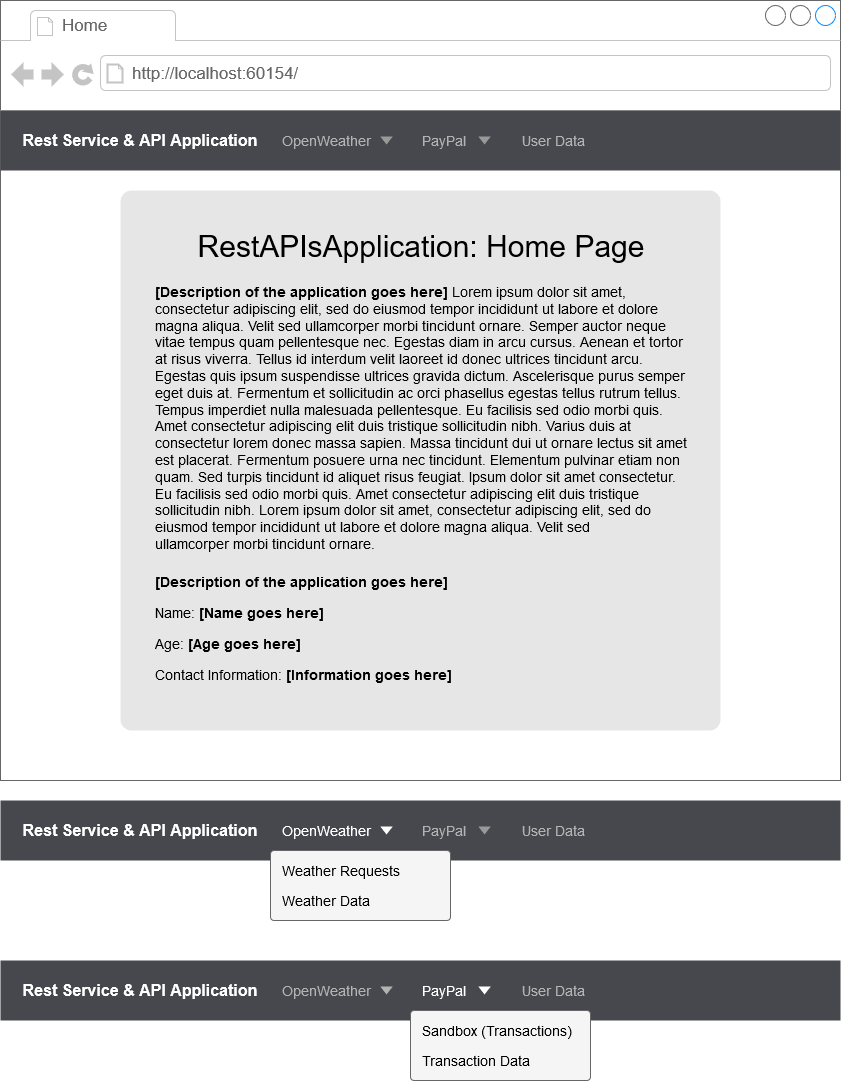

The diagram above was exported from draw.io. Its source (the exported page's mxGraphModel, read from the mxfile embedded in the PNG):
<mxGraphModel dx="861" dy="785" grid="1" gridSize="10" guides="1" tooltips="1" connect="1" arrows="1" fold="1" page="1" pageScale="1" pageWidth="850" pageHeight="1100" math="0" shadow="0">
  <root>
    <mxCell id="PxVb4Bspy8JAXO5CsQmO-0" />
    <mxCell id="PxVb4Bspy8JAXO5CsQmO-1" parent="PxVb4Bspy8JAXO5CsQmO-0" />
    <mxCell id="PxVb4Bspy8JAXO5CsQmO-2" value="" style="strokeWidth=1;shadow=0;dashed=0;align=center;html=1;shape=mxgraph.mockup.containers.browserWindow;rSize=0;strokeColor=#666666;strokeColor2=#008cff;strokeColor3=#c4c4c4;mainText=,;recursiveResize=0;fontStyle=1" vertex="1" parent="PxVb4Bspy8JAXO5CsQmO-1">
      <mxGeometry width="840" height="780" as="geometry" />
    </mxCell>
    <mxCell id="PxVb4Bspy8JAXO5CsQmO-3" value="Home" style="strokeWidth=1;shadow=0;dashed=0;align=center;html=1;shape=mxgraph.mockup.containers.anchor;fontSize=17;fontColor=#666666;align=left;" vertex="1" parent="PxVb4Bspy8JAXO5CsQmO-2">
      <mxGeometry x="60" y="12" width="110" height="26" as="geometry" />
    </mxCell>
    <mxCell id="PxVb4Bspy8JAXO5CsQmO-4" value="http://localhost:60154/" style="strokeWidth=1;shadow=0;dashed=0;align=center;html=1;shape=mxgraph.mockup.containers.anchor;rSize=0;fontSize=17;fontColor=#666666;align=left;" vertex="1" parent="PxVb4Bspy8JAXO5CsQmO-2">
      <mxGeometry x="130" y="60" width="250" height="26" as="geometry" />
    </mxCell>
    <mxCell id="PxVb4Bspy8JAXO5CsQmO-5" value="" style="rounded=0;whiteSpace=wrap;html=1;fillColor=#47484D;strokeColor=none;gradientColor=none;" vertex="1" parent="PxVb4Bspy8JAXO5CsQmO-2">
      <mxGeometry y="110" width="840" height="60" as="geometry" />
    </mxCell>
    <mxCell id="PxVb4Bspy8JAXO5CsQmO-6" value="Rest Service &amp;amp; API Application" style="text;html=1;align=center;verticalAlign=middle;whiteSpace=wrap;rounded=0;fontSize=16;fontStyle=1;fontColor=#FFFFFF;" vertex="1" parent="PxVb4Bspy8JAXO5CsQmO-2">
      <mxGeometry x="20" y="130" width="240" height="20" as="geometry" />
    </mxCell>
    <mxCell id="PxVb4Bspy8JAXO5CsQmO-9" value="" style="rounded=1;whiteSpace=wrap;html=1;fillColor=#E6E6E6;gradientColor=none;fontSize=14;fontColor=#B3B3B3;strokeColor=none;arcSize=2;" vertex="1" parent="PxVb4Bspy8JAXO5CsQmO-2">
      <mxGeometry x="120" y="190" width="600" height="540" as="geometry" />
    </mxCell>
    <mxCell id="PxVb4Bspy8JAXO5CsQmO-10" value="&lt;h1 align=&quot;center&quot;&gt;&lt;font size=&quot;1&quot;&gt;&lt;span style=&quot;font-weight: normal ; font-size: 30px&quot;&gt;RestAPIsApplication: Home Page&lt;/span&gt;&lt;/font&gt;&lt;/h1&gt;&lt;div class=&quot;page-generator__output js-generator-output&quot; id=&quot;output&quot;&gt;&lt;p&gt;&lt;b&gt;[Description of the application goes here]&lt;/b&gt; Lorem ipsum dolor sit amet, consectetur adipiscing elit, sed do eiusmod tempor incididunt ut labore et dolore magna aliqua. Velit sed ullamcorper morbi tincidunt ornare. Semper auctor neque vitae tempus quam pellentesque nec. Egestas diam in arcu cursus. Aenean et tortor at risus viverra. Tellus id interdum velit laoreet id donec ultrices tincidunt arcu. Egestas quis ipsum suspendisse ultrices gravida dictum. Ascelerisque purus semper eget duis at. Fermentum et sollicitudin ac orci phasellus egestas tellus rutrum tellus. Tempus imperdiet nulla malesuada pellentesque. Eu facilisis sed odio morbi quis. Amet consectetur adipiscing elit duis tristique sollicitudin nibh. Varius duis at consectetur lorem donec massa sapien. Massa tincidunt dui ut ornare lectus sit amet est placerat. Fermentum posuere urna nec tincidunt. Elementum pulvinar etiam non quam. Sed turpis tincidunt id aliquet risus feugiat. Ipsum dolor sit amet consectetur. Eu facilisis sed odio morbi quis. Amet consectetur adipiscing elit duis tristique sollicitudin nibh. Lorem ipsum dolor sit amet, consectetur adipiscing elit, sed do eiusmod tempor incididunt ut labore et dolore magna aliqua. Velit sed &lt;br&gt;ullamcorper morbi tincidunt ornare.&lt;/p&gt;&lt;/div&gt;" style="text;html=1;strokeColor=none;fillColor=none;spacing=5;spacingTop=-20;whiteSpace=wrap;overflow=hidden;rounded=0;fontSize=14;fontColor=#000000;" vertex="1" parent="PxVb4Bspy8JAXO5CsQmO-2">
      <mxGeometry x="150" y="220" width="540" height="340" as="geometry" />
    </mxCell>
    <mxCell id="PxVb4Bspy8JAXO5CsQmO-11" value="&lt;p&gt;&lt;b&gt;[Description of the application goes here]&lt;/b&gt; &lt;br&gt;&lt;/p&gt;&lt;p&gt;Name: &lt;b&gt;[Name goes here]&lt;/b&gt;&lt;/p&gt;&lt;p&gt;Age: &lt;b&gt;[Age goes here]&lt;/b&gt;&lt;br&gt;&lt;/p&gt;&lt;p&gt;Contact Information: &lt;b&gt;[Information goes here]&lt;/b&gt;&lt;/p&gt;" style="text;html=1;strokeColor=none;fillColor=none;spacing=5;spacingTop=-20;whiteSpace=wrap;overflow=hidden;rounded=0;fontSize=14;fontColor=#000000;" vertex="1" parent="PxVb4Bspy8JAXO5CsQmO-2">
      <mxGeometry x="150" y="570" width="540" height="130" as="geometry" />
    </mxCell>
    <mxCell id="bDh9kuLRMP6taho1sgB3-1" value="User Data" style="text;html=1;align=left;verticalAlign=middle;whiteSpace=wrap;rounded=0;fontSize=14;fontStyle=0;fontColor=#B3B3B3;" vertex="1" parent="PxVb4Bspy8JAXO5CsQmO-2">
      <mxGeometry x="520" y="130" width="110" height="20" as="geometry" />
    </mxCell>
    <mxCell id="HI66BscDeOrw4vDAbNqA-5" value="" style="triangle;whiteSpace=wrap;html=1;fillColor=#999999;gradientColor=none;fontSize=14;fontColor=#3333FF;align=center;rotation=90;strokeColor=none;" vertex="1" parent="PxVb4Bspy8JAXO5CsQmO-2">
      <mxGeometry x="480" y="133.75" width="8" height="12.5" as="geometry" />
    </mxCell>
    <mxCell id="bDh9kuLRMP6taho1sgB3-2" value="PayPal" style="text;html=1;align=left;verticalAlign=middle;whiteSpace=wrap;rounded=0;fontSize=14;fontStyle=0;fontColor=#B3B3B3;" vertex="1" parent="PxVb4Bspy8JAXO5CsQmO-2">
      <mxGeometry x="420" y="130" width="60" height="20" as="geometry" />
    </mxCell>
    <mxCell id="bDh9kuLRMP6taho1sgB3-0" value="OpenWeather" style="text;html=1;align=left;verticalAlign=middle;whiteSpace=wrap;rounded=0;fontSize=14;fontStyle=0;fontColor=#B3B3B3;" vertex="1" parent="PxVb4Bspy8JAXO5CsQmO-1">
      <mxGeometry x="280" y="130" width="110" height="20" as="geometry" />
    </mxCell>
    <mxCell id="HI66BscDeOrw4vDAbNqA-1" value="" style="triangle;whiteSpace=wrap;html=1;fillColor=#999999;gradientColor=none;fontSize=14;fontColor=#3333FF;align=center;rotation=90;strokeColor=none;" vertex="1" parent="PxVb4Bspy8JAXO5CsQmO-1">
      <mxGeometry x="382" y="133.75" width="8" height="12.5" as="geometry" />
    </mxCell>
    <mxCell id="HI66BscDeOrw4vDAbNqA-21" value="" style="rounded=0;whiteSpace=wrap;html=1;fillColor=#47484D;strokeColor=none;gradientColor=none;" vertex="1" parent="PxVb4Bspy8JAXO5CsQmO-1">
      <mxGeometry y="800" width="840" height="60" as="geometry" />
    </mxCell>
    <mxCell id="HI66BscDeOrw4vDAbNqA-22" value="Rest Service &amp;amp; API Application" style="text;html=1;align=center;verticalAlign=middle;whiteSpace=wrap;rounded=0;fontSize=16;fontStyle=1;fontColor=#FFFFFF;" vertex="1" parent="PxVb4Bspy8JAXO5CsQmO-1">
      <mxGeometry x="20" y="820" width="240" height="20" as="geometry" />
    </mxCell>
    <mxCell id="HI66BscDeOrw4vDAbNqA-23" value="OpenWeather" style="text;html=1;align=left;verticalAlign=middle;whiteSpace=wrap;rounded=0;fontSize=14;fontStyle=0;fontColor=#FFFFFF;" vertex="1" parent="PxVb4Bspy8JAXO5CsQmO-1">
      <mxGeometry x="280" y="820" width="110" height="20" as="geometry" />
    </mxCell>
    <mxCell id="HI66BscDeOrw4vDAbNqA-24" value="" style="triangle;whiteSpace=wrap;html=1;fillColor=#FFFFFF;gradientColor=none;fontSize=14;fontColor=#FFFFFF;align=center;rotation=90;strokeColor=none;" vertex="1" parent="PxVb4Bspy8JAXO5CsQmO-1">
      <mxGeometry x="382" y="823.75" width="8" height="12.5" as="geometry" />
    </mxCell>
    <mxCell id="HI66BscDeOrw4vDAbNqA-25" value="" style="rounded=1;whiteSpace=wrap;html=1;strokeColor=#666666;fillColor=#f5f5f5;fontSize=14;fontColor=#333333;align=center;arcSize=5;" vertex="1" parent="PxVb4Bspy8JAXO5CsQmO-1">
      <mxGeometry x="270" y="850" width="180" height="70" as="geometry" />
    </mxCell>
    <mxCell id="HI66BscDeOrw4vDAbNqA-26" value="User Data" style="text;html=1;align=left;verticalAlign=middle;whiteSpace=wrap;rounded=0;fontSize=14;fontStyle=0;fontColor=#B3B3B3;" vertex="1" parent="PxVb4Bspy8JAXO5CsQmO-1">
      <mxGeometry x="520" y="820" width="110" height="20" as="geometry" />
    </mxCell>
    <mxCell id="HI66BscDeOrw4vDAbNqA-27" value="" style="triangle;whiteSpace=wrap;html=1;fillColor=#999999;gradientColor=none;fontSize=14;fontColor=#3333FF;align=center;rotation=90;strokeColor=none;" vertex="1" parent="PxVb4Bspy8JAXO5CsQmO-1">
      <mxGeometry x="480" y="823.75" width="8" height="12.5" as="geometry" />
    </mxCell>
    <mxCell id="HI66BscDeOrw4vDAbNqA-28" value="PayPal" style="text;html=1;align=left;verticalAlign=middle;whiteSpace=wrap;rounded=0;fontSize=14;fontStyle=0;fontColor=#B3B3B3;" vertex="1" parent="PxVb4Bspy8JAXO5CsQmO-1">
      <mxGeometry x="420" y="820" width="60" height="20" as="geometry" />
    </mxCell>
    <mxCell id="HI66BscDeOrw4vDAbNqA-30" value="Weather Requests" style="text;html=1;strokeColor=none;fillColor=none;align=left;verticalAlign=middle;whiteSpace=wrap;rounded=0;fontSize=14;fontColor=#000000;" vertex="1" parent="PxVb4Bspy8JAXO5CsQmO-1">
      <mxGeometry x="280" y="860" width="160" height="20" as="geometry" />
    </mxCell>
    <mxCell id="HI66BscDeOrw4vDAbNqA-31" value="Weather Data" style="text;html=1;strokeColor=none;fillColor=none;align=left;verticalAlign=middle;whiteSpace=wrap;rounded=0;fontSize=14;fontColor=#000000;" vertex="1" parent="PxVb4Bspy8JAXO5CsQmO-1">
      <mxGeometry x="280" y="890" width="160" height="20" as="geometry" />
    </mxCell>
    <mxCell id="uK1X-DGb_0chOfkrT1f2-0" value="" style="rounded=0;whiteSpace=wrap;html=1;fillColor=#47484D;strokeColor=none;gradientColor=none;" vertex="1" parent="PxVb4Bspy8JAXO5CsQmO-1">
      <mxGeometry y="960" width="840" height="60" as="geometry" />
    </mxCell>
    <mxCell id="uK1X-DGb_0chOfkrT1f2-1" value="Rest Service &amp;amp; API Application" style="text;html=1;align=center;verticalAlign=middle;whiteSpace=wrap;rounded=0;fontSize=16;fontStyle=1;fontColor=#FFFFFF;" vertex="1" parent="PxVb4Bspy8JAXO5CsQmO-1">
      <mxGeometry x="20" y="980" width="240" height="20" as="geometry" />
    </mxCell>
    <mxCell id="uK1X-DGb_0chOfkrT1f2-2" value="OpenWeather" style="text;html=1;align=left;verticalAlign=middle;whiteSpace=wrap;rounded=0;fontSize=14;fontStyle=0;fontColor=#B3B3B3;" vertex="1" parent="PxVb4Bspy8JAXO5CsQmO-1">
      <mxGeometry x="280" y="980" width="110" height="20" as="geometry" />
    </mxCell>
    <mxCell id="uK1X-DGb_0chOfkrT1f2-3" value="" style="triangle;whiteSpace=wrap;html=1;fillColor=#B3B3B3;gradientColor=none;fontSize=14;fontColor=#FFFFFF;align=center;rotation=90;strokeColor=none;" vertex="1" parent="PxVb4Bspy8JAXO5CsQmO-1">
      <mxGeometry x="382" y="983.75" width="8" height="12.5" as="geometry" />
    </mxCell>
    <mxCell id="uK1X-DGb_0chOfkrT1f2-4" value="" style="rounded=1;whiteSpace=wrap;html=1;strokeColor=#666666;fillColor=#f5f5f5;fontSize=14;fontColor=#333333;align=center;arcSize=5;" vertex="1" parent="PxVb4Bspy8JAXO5CsQmO-1">
      <mxGeometry x="410" y="1010" width="180" height="70" as="geometry" />
    </mxCell>
    <mxCell id="uK1X-DGb_0chOfkrT1f2-5" value="User Data" style="text;html=1;align=left;verticalAlign=middle;whiteSpace=wrap;rounded=0;fontSize=14;fontStyle=0;fontColor=#B3B3B3;" vertex="1" parent="PxVb4Bspy8JAXO5CsQmO-1">
      <mxGeometry x="520" y="980" width="110" height="20" as="geometry" />
    </mxCell>
    <mxCell id="uK1X-DGb_0chOfkrT1f2-6" value="" style="triangle;whiteSpace=wrap;html=1;fillColor=#FFFFFF;gradientColor=none;fontSize=14;fontColor=#3333FF;align=center;rotation=90;strokeColor=none;" vertex="1" parent="PxVb4Bspy8JAXO5CsQmO-1">
      <mxGeometry x="480" y="983.75" width="8" height="12.5" as="geometry" />
    </mxCell>
    <mxCell id="uK1X-DGb_0chOfkrT1f2-7" value="PayPal" style="text;html=1;align=left;verticalAlign=middle;whiteSpace=wrap;rounded=0;fontSize=14;fontStyle=0;fontColor=#FFFFFF;" vertex="1" parent="PxVb4Bspy8JAXO5CsQmO-1">
      <mxGeometry x="420" y="980" width="60" height="20" as="geometry" />
    </mxCell>
    <mxCell id="uK1X-DGb_0chOfkrT1f2-8" value="Sandbox (Transactions)" style="text;html=1;strokeColor=none;fillColor=none;align=left;verticalAlign=middle;whiteSpace=wrap;rounded=0;fontSize=14;fontColor=#000000;" vertex="1" parent="PxVb4Bspy8JAXO5CsQmO-1">
      <mxGeometry x="420" y="1020" width="160" height="20" as="geometry" />
    </mxCell>
    <mxCell id="uK1X-DGb_0chOfkrT1f2-9" value="Transaction Data" style="text;html=1;strokeColor=none;fillColor=none;align=left;verticalAlign=middle;whiteSpace=wrap;rounded=0;fontSize=14;fontColor=#000000;" vertex="1" parent="PxVb4Bspy8JAXO5CsQmO-1">
      <mxGeometry x="420" y="1050" width="160" height="20" as="geometry" />
    </mxCell>
  </root>
</mxGraphModel>